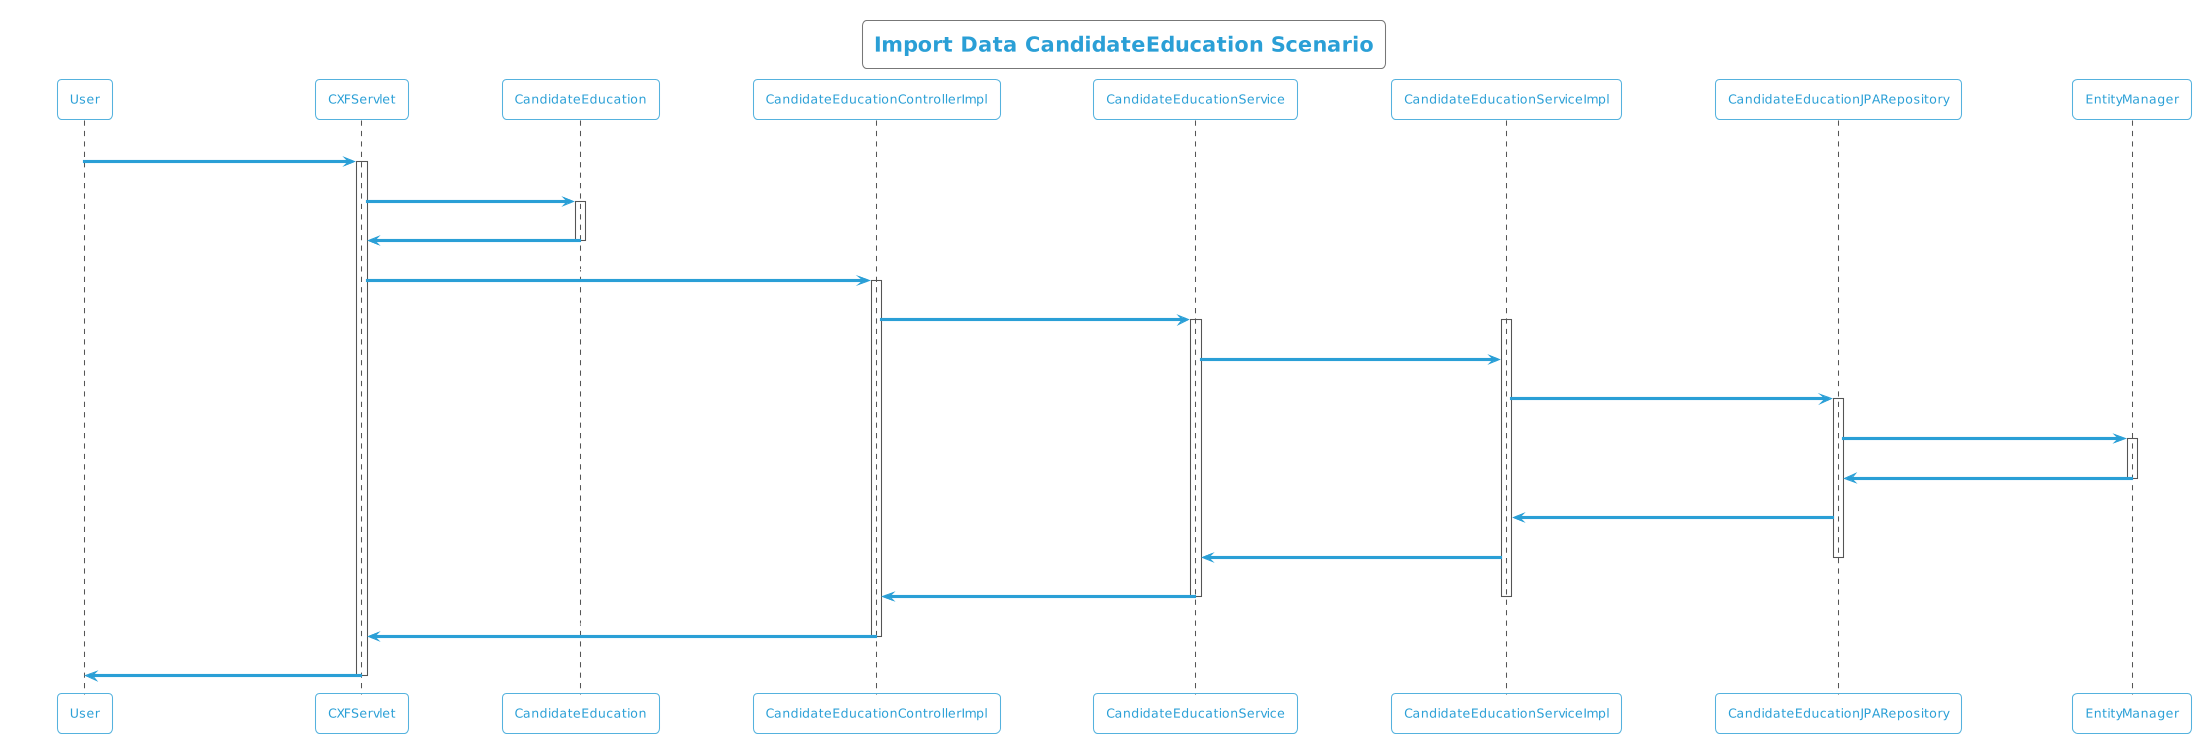

The diagram above was rendered by PlantUML. Its source (embedded in the PNG):
@startuml
!theme cyborg-outline
title Import Data CandidateEducation Scenario
participant User
User -> CXFServlet: POST, CandidateEducation
activate CXFServlet
CXFServlet -> CandidateEducation: << importData >>
activate CandidateEducation
CandidateEducation -> CXFServlet: << instance >>
deactivate CandidateEducation
CXFServlet -> CandidateEducationControllerImpl: importData(:CandidateEducation)
activate CandidateEducationControllerImpl
CandidateEducationControllerImpl -> CandidateEducationService: importData(:CandidateEducation)
activate CandidateEducationService
activate CandidateEducationServiceImpl
CandidateEducationService -> CandidateEducationServiceImpl: importData(:CandidateEducation)
CandidateEducationServiceImpl -> CandidateEducationJPARepository: saveAll(:CandidateEducation)
activate CandidateEducationJPARepository
CandidateEducationJPARepository -> EntityManager: save(:CandidateEducation)
activate EntityManager
EntityManager -> CandidateEducationJPARepository: << persisted CandidateEducation >>
deactivate EntityManager
CandidateEducationJPARepository -> CandidateEducationServiceImpl: << persisted CandidateEducation >>
CandidateEducationServiceImpl -> CandidateEducationService: << persisted CandidateEducation >>
deactivate CandidateEducationJPARepository
CandidateEducationService -> CandidateEducationControllerImpl: << persisted CandidateEducation >>
deactivate CandidateEducationServiceImpl
deactivate CandidateEducationService
CandidateEducationControllerImpl -> CXFServlet: << persisted CandidateEducation >>
deactivate CandidateEducationControllerImpl
CXFServlet -> User: marshalled CandidateEducation XML
deactivate CXFServlet
@enduml